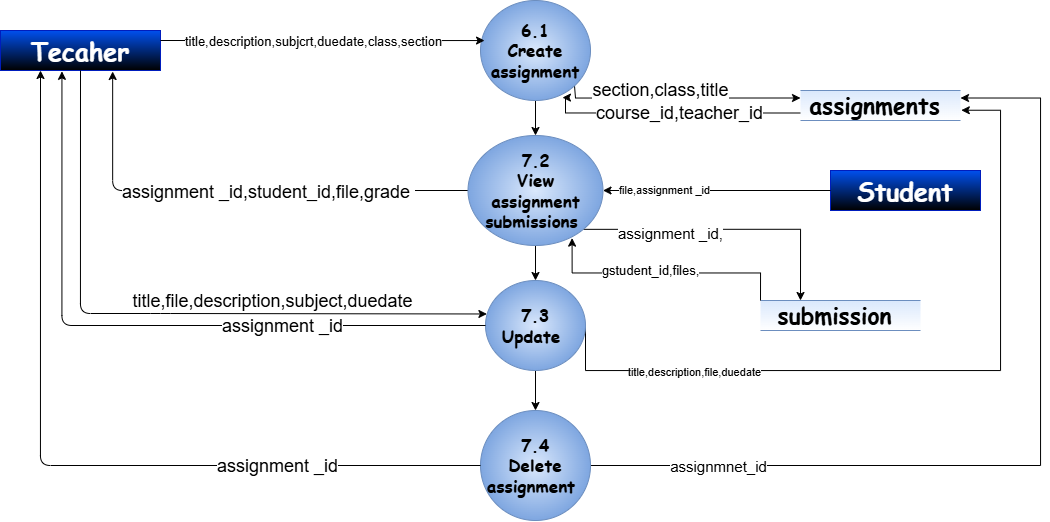

The diagram above was exported from draw.io. Its source (the exported page's mxGraphModel, read from the mxfile embedded in the PNG):
<mxGraphModel dx="1097" dy="659" grid="1" gridSize="10" guides="1" tooltips="1" connect="1" arrows="1" fold="1" page="1" pageScale="1" pageWidth="827" pageHeight="1169" math="0" shadow="0">
  <root>
    <mxCell id="0" />
    <mxCell id="1" parent="0" />
    <mxCell id="iWcqD11iwg7NvoIQjI-b-3" parent="1" style="rounded=0;whiteSpace=wrap;html=1;fillColor=#0050ef;strokeColor=#001DBC;fontColor=#FFFFFF;gradientColor=default;fontStyle=1;fontFamily=Comic Sans MS;" value="&lt;span&gt;&lt;font style=&quot;font-size: 25px;&quot;&gt;Student&lt;/font&gt;&lt;/span&gt;" vertex="1">
      <mxGeometry height="40" width="150" x="1130" y="510" as="geometry" />
    </mxCell>
    <mxCell id="iWcqD11iwg7NvoIQjI-b-4" edge="1" parent="1" source="iWcqD11iwg7NvoIQjI-b-6" style="edgeStyle=orthogonalEdgeStyle;rounded=0;orthogonalLoop=1;jettySize=auto;html=1;exitX=0;exitY=0.75;exitDx=0;exitDy=0;entryX=0.745;entryY=0.971;entryDx=0;entryDy=0;entryPerimeter=0;" target="iWcqD11iwg7NvoIQjI-b-10">
      <mxGeometry relative="1" as="geometry">
        <Array as="points">
          <mxPoint x="865" y="453" />
        </Array>
      </mxGeometry>
    </mxCell>
    <mxCell id="iWcqD11iwg7NvoIQjI-b-5" connectable="0" parent="iWcqD11iwg7NvoIQjI-b-4" style="edgeLabel;html=1;align=center;verticalAlign=middle;resizable=0;points=[];fontSize=18;" value="course_id,teacher_id" vertex="1">
      <mxGeometry relative="1" x="-0.0414" as="geometry">
        <mxPoint as="offset" />
      </mxGeometry>
    </mxCell>
    <mxCell id="iWcqD11iwg7NvoIQjI-b-6" parent="1" style="shape=partialRectangle;whiteSpace=wrap;html=1;left=0;right=0;fillColor=#dae8fc;strokeColor=#6c8ebf;gradientColor=#FFFFFF;fontColor=#000000;fontFamily=Comic Sans MS;" value="&lt;span style=&quot;font-size: 23px;&quot;&gt;&lt;b&gt;assignments&amp;nbsp;&lt;/b&gt;&lt;/span&gt;" vertex="1">
      <mxGeometry height="30" width="160" x="1100" y="430" as="geometry" />
    </mxCell>
    <mxCell id="iWcqD11iwg7NvoIQjI-b-7" edge="1" parent="1" source="iWcqD11iwg7NvoIQjI-b-10" style="edgeStyle=orthogonalEdgeStyle;rounded=0;orthogonalLoop=1;jettySize=auto;html=1;exitX=1;exitY=1;exitDx=0;exitDy=0;entryX=0;entryY=0.25;entryDx=0;entryDy=0;" target="iWcqD11iwg7NvoIQjI-b-6">
      <mxGeometry relative="1" as="geometry">
        <Array as="points">
          <mxPoint x="875" y="437" />
        </Array>
      </mxGeometry>
    </mxCell>
    <mxCell id="iWcqD11iwg7NvoIQjI-b-8" connectable="0" parent="iWcqD11iwg7NvoIQjI-b-7" style="edgeLabel;html=1;align=center;verticalAlign=middle;resizable=0;points=[];fontSize=18;" value="section,class,title" vertex="1">
      <mxGeometry relative="1" x="-0.3518" y="1" as="geometry">
        <mxPoint x="20" y="-7" as="offset" />
      </mxGeometry>
    </mxCell>
    <mxCell id="iWcqD11iwg7NvoIQjI-b-9" edge="1" parent="1" source="iWcqD11iwg7NvoIQjI-b-10" style="edgeStyle=orthogonalEdgeStyle;rounded=0;orthogonalLoop=1;jettySize=auto;html=1;exitX=0.5;exitY=1;exitDx=0;exitDy=0;entryX=0.5;entryY=0;entryDx=0;entryDy=0;" target="iWcqD11iwg7NvoIQjI-b-29">
      <mxGeometry relative="1" as="geometry" />
    </mxCell>
    <mxCell id="iWcqD11iwg7NvoIQjI-b-10" parent="1" style="ellipse;whiteSpace=wrap;html=1;fillColor=#dae8fc;strokeColor=#6c8ebf;gradientDirection=radial;fontStyle=1;fontFamily=Comic Sans MS;fontSize=17;gradientColor=#7ea6e0;fontColor=#000000;" value="6.1&lt;br&gt;&lt;div&gt;Create&lt;/div&gt;&lt;div&gt;assignment&lt;/div&gt;" vertex="1">
      <mxGeometry height="100" width="110" x="780" y="340" as="geometry" />
    </mxCell>
    <mxCell id="iWcqD11iwg7NvoIQjI-b-14" parent="1" style="rounded=0;whiteSpace=wrap;html=1;fillColor=#0050ef;strokeColor=#001DBC;fontColor=#FFFFFF;gradientColor=default;fontStyle=1;fontFamily=Comic Sans MS;" value="&lt;span&gt;&lt;font style=&quot;font-size: 25px;&quot;&gt;Tecaher&lt;/font&gt;&lt;/span&gt;" vertex="1">
      <mxGeometry height="40" width="160" x="300" y="370" as="geometry" />
    </mxCell>
    <mxCell id="iWcqD11iwg7NvoIQjI-b-15" edge="1" parent="1" source="iWcqD11iwg7NvoIQjI-b-14" style="edgeStyle=orthogonalEdgeStyle;rounded=0;orthogonalLoop=1;jettySize=auto;html=1;exitX=1;exitY=0.25;exitDx=0;exitDy=0;">
      <mxGeometry relative="1" as="geometry">
        <Array as="points">
          <mxPoint x="784" y="380" />
        </Array>
        <mxPoint x="784" y="380" as="targetPoint" />
      </mxGeometry>
    </mxCell>
    <mxCell id="iWcqD11iwg7NvoIQjI-b-16" connectable="0" parent="iWcqD11iwg7NvoIQjI-b-15" style="edgeLabel;html=1;align=center;verticalAlign=middle;resizable=0;points=[];fontSize=13;" value="title,description,subjcrt,duedate,class,section" vertex="1">
      <mxGeometry relative="1" x="-0.2545" as="geometry">
        <mxPoint x="31" as="offset" />
      </mxGeometry>
    </mxCell>
    <mxCell id="iWcqD11iwg7NvoIQjI-b-21" edge="1" parent="1" source="iWcqD11iwg7NvoIQjI-b-3" style="edgeStyle=orthogonalEdgeStyle;rounded=0;orthogonalLoop=1;jettySize=auto;html=1;exitX=0.5;exitY=1;exitDx=0;exitDy=0;" target="iWcqD11iwg7NvoIQjI-b-3">
      <mxGeometry relative="1" as="geometry" />
    </mxCell>
    <mxCell id="iWcqD11iwg7NvoIQjI-b-22" edge="1" parent="1" source="iWcqD11iwg7NvoIQjI-b-29" style="edgeStyle=orthogonalEdgeStyle;rounded=0;orthogonalLoop=1;jettySize=auto;html=1;exitX=0.5;exitY=1;exitDx=0;exitDy=0;entryX=0.5;entryY=0;entryDx=0;entryDy=0;" target="iWcqD11iwg7NvoIQjI-b-33">
      <mxGeometry relative="1" as="geometry" />
    </mxCell>
    <mxCell id="iWcqD11iwg7NvoIQjI-b-23" edge="1" parent="1" source="iWcqD11iwg7NvoIQjI-b-29" style="edgeStyle=orthogonalEdgeStyle;rounded=1;orthogonalLoop=1;jettySize=auto;html=1;exitX=0;exitY=0.5;exitDx=0;exitDy=0;entryX=0.701;entryY=1.025;entryDx=0;entryDy=0;curved=0;entryPerimeter=0;" target="iWcqD11iwg7NvoIQjI-b-14">
      <mxGeometry relative="1" as="geometry" />
    </mxCell>
    <mxCell id="2r9kZFy8rgnfLVmQYXu3-2" connectable="0" parent="iWcqD11iwg7NvoIQjI-b-23" style="edgeLabel;html=1;align=center;verticalAlign=middle;resizable=0;points=[];fontSize=18;" value="assignment _id,student_id,file,grade&amp;nbsp;" vertex="1">
      <mxGeometry relative="1" x="-0.155" y="1" as="geometry">
        <mxPoint as="offset" />
      </mxGeometry>
    </mxCell>
    <mxCell id="2r9kZFy8rgnfLVmQYXu3-7" edge="1" parent="1" source="iWcqD11iwg7NvoIQjI-b-29" style="edgeStyle=orthogonalEdgeStyle;rounded=0;orthogonalLoop=1;jettySize=auto;html=1;exitX=1;exitY=1;exitDx=0;exitDy=0;entryX=0.25;entryY=0;entryDx=0;entryDy=0;" target="2r9kZFy8rgnfLVmQYXu3-6">
      <mxGeometry relative="1" as="geometry" />
    </mxCell>
    <mxCell id="2r9kZFy8rgnfLVmQYXu3-8" connectable="0" parent="2r9kZFy8rgnfLVmQYXu3-7" style="edgeLabel;html=1;align=center;verticalAlign=middle;resizable=0;points=[];fontSize=15;" value="assignment _id," vertex="1">
      <mxGeometry relative="1" x="-0.665" y="-4" as="geometry">
        <mxPoint x="38" as="offset" />
      </mxGeometry>
    </mxCell>
    <mxCell id="2r9kZFy8rgnfLVmQYXu3-15" edge="1" parent="1" source="iWcqD11iwg7NvoIQjI-b-3" style="edgeStyle=orthogonalEdgeStyle;rounded=0;orthogonalLoop=1;jettySize=auto;html=1;exitX=0;exitY=0.5;exitDx=0;exitDy=0;entryX=1;entryY=0.5;entryDx=0;entryDy=0;" target="iWcqD11iwg7NvoIQjI-b-29">
      <mxGeometry relative="1" as="geometry" />
    </mxCell>
    <mxCell id="2r9kZFy8rgnfLVmQYXu3-17" connectable="0" parent="2r9kZFy8rgnfLVmQYXu3-15" style="edgeLabel;html=1;align=center;verticalAlign=middle;resizable=0;points=[];" value="file,assignment _id" vertex="1">
      <mxGeometry relative="1" x="0.474" y="-1" as="geometry">
        <mxPoint x="1" as="offset" />
      </mxGeometry>
    </mxCell>
    <mxCell id="iWcqD11iwg7NvoIQjI-b-29" parent="1" style="ellipse;whiteSpace=wrap;html=1;fillColor=#dae8fc;strokeColor=#6c8ebf;gradientDirection=radial;fontStyle=1;fontFamily=Comic Sans MS;fontSize=17;gradientColor=#7ea6e0;fontColor=#000000;" value="7.2&lt;div&gt;View assignment submissions&amp;nbsp;&lt;/div&gt;" vertex="1">
      <mxGeometry height="110" width="135" x="767.5" y="475" as="geometry" />
    </mxCell>
    <mxCell id="iWcqD11iwg7NvoIQjI-b-30" edge="1" parent="1" source="iWcqD11iwg7NvoIQjI-b-33" style="edgeStyle=orthogonalEdgeStyle;rounded=0;orthogonalLoop=1;jettySize=auto;html=1;exitX=0.5;exitY=1;exitDx=0;exitDy=0;entryX=0.5;entryY=0;entryDx=0;entryDy=0;" target="iWcqD11iwg7NvoIQjI-b-38">
      <mxGeometry relative="1" as="geometry" />
    </mxCell>
    <mxCell id="2r9kZFy8rgnfLVmQYXu3-11" edge="1" parent="1" source="iWcqD11iwg7NvoIQjI-b-33" style="edgeStyle=orthogonalEdgeStyle;rounded=0;orthogonalLoop=1;jettySize=auto;html=1;exitX=1;exitY=0.5;exitDx=0;exitDy=0;entryX=1.005;entryY=0.658;entryDx=0;entryDy=0;entryPerimeter=0;" target="iWcqD11iwg7NvoIQjI-b-6">
      <mxGeometry relative="1" as="geometry">
        <Array as="points">
          <mxPoint x="885" y="710" />
          <mxPoint x="1300" y="710" />
          <mxPoint x="1300" y="450" />
        </Array>
        <mxPoint x="1230" y="460" as="targetPoint" />
      </mxGeometry>
    </mxCell>
    <mxCell id="2r9kZFy8rgnfLVmQYXu3-12" connectable="0" parent="2r9kZFy8rgnfLVmQYXu3-11" style="edgeLabel;html=1;align=center;verticalAlign=middle;resizable=0;points=[];" value="title,description,file,duedate" vertex="1">
      <mxGeometry relative="1" x="-0.5962" y="-1" as="geometry">
        <mxPoint as="offset" />
      </mxGeometry>
    </mxCell>
    <mxCell id="iWcqD11iwg7NvoIQjI-b-33" parent="1" style="ellipse;whiteSpace=wrap;html=1;fillColor=#dae8fc;strokeColor=#6c8ebf;gradientDirection=radial;fontStyle=1;fontFamily=Comic Sans MS;fontSize=17;gradientColor=#7ea6e0;fontColor=#000000;" value="&lt;font color=&quot;#000000&quot;&gt;7.3&lt;/font&gt;&lt;div&gt;&lt;span style=&quot;color: rgb(0, 0, 0); background-color: transparent;&quot;&gt;Update&amp;nbsp;&lt;/span&gt;&lt;/div&gt;" vertex="1">
      <mxGeometry height="90" width="100" x="785" y="620" as="geometry" />
    </mxCell>
    <mxCell id="2r9kZFy8rgnfLVmQYXu3-13" edge="1" parent="1" source="iWcqD11iwg7NvoIQjI-b-38" style="edgeStyle=orthogonalEdgeStyle;rounded=0;orthogonalLoop=1;jettySize=auto;html=1;exitX=1;exitY=0.5;exitDx=0;exitDy=0;entryX=1;entryY=0.25;entryDx=0;entryDy=0;" target="iWcqD11iwg7NvoIQjI-b-6">
      <mxGeometry relative="1" as="geometry">
        <Array as="points">
          <mxPoint x="1340" y="805" />
          <mxPoint x="1340" y="438" />
        </Array>
      </mxGeometry>
    </mxCell>
    <mxCell id="2r9kZFy8rgnfLVmQYXu3-14" connectable="0" parent="2r9kZFy8rgnfLVmQYXu3-13" style="edgeLabel;html=1;align=center;verticalAlign=middle;resizable=0;points=[];" value="&lt;font style=&quot;font-size: 15px;&quot;&gt;assignmnet_id&lt;/font&gt;" vertex="1">
      <mxGeometry relative="1" x="-0.7169" as="geometry">
        <mxPoint as="offset" />
      </mxGeometry>
    </mxCell>
    <mxCell id="iWcqD11iwg7NvoIQjI-b-38" parent="1" style="ellipse;whiteSpace=wrap;html=1;fillColor=#dae8fc;strokeColor=#6c8ebf;gradientDirection=radial;fontStyle=1;fontFamily=Comic Sans MS;fontSize=17;gradientColor=#7ea6e0;fontColor=#000000;" value="&lt;font style=&quot;color: rgb(0, 0, 0);&quot;&gt;7.4&lt;/font&gt;&lt;div&gt;&lt;span style=&quot;color: rgb(0, 0, 0); background-color: transparent;&quot;&gt;Delete assignment&amp;nbsp;&lt;/span&gt;&lt;/div&gt;" vertex="1">
      <mxGeometry height="110" width="110" x="780" y="750" as="geometry" />
    </mxCell>
    <mxCell id="iWcqD11iwg7NvoIQjI-b-44" edge="1" parent="1" source="iWcqD11iwg7NvoIQjI-b-14" style="edgeStyle=orthogonalEdgeStyle;rounded=1;orthogonalLoop=1;jettySize=auto;html=1;exitX=0.5;exitY=1;exitDx=0;exitDy=0;entryX=0.014;entryY=0.372;entryDx=0;entryDy=0;entryPerimeter=0;curved=0;" target="iWcqD11iwg7NvoIQjI-b-33">
      <mxGeometry relative="1" as="geometry">
        <Array as="points">
          <mxPoint x="460" y="653" />
          <mxPoint x="780" y="653" />
        </Array>
      </mxGeometry>
    </mxCell>
    <mxCell id="iWcqD11iwg7NvoIQjI-b-45" connectable="0" parent="iWcqD11iwg7NvoIQjI-b-44" style="edgeLabel;html=1;align=center;verticalAlign=middle;resizable=0;points=[];fontSize=18;" value="title,file,description,subject,duedate" vertex="1">
      <mxGeometry relative="1" x="0.0858" as="geometry">
        <mxPoint x="82" y="-13" as="offset" />
      </mxGeometry>
    </mxCell>
    <mxCell id="iWcqD11iwg7NvoIQjI-b-46" edge="1" parent="1" source="iWcqD11iwg7NvoIQjI-b-33" style="edgeStyle=orthogonalEdgeStyle;rounded=1;orthogonalLoop=1;jettySize=auto;html=1;exitX=0;exitY=0.5;exitDx=0;exitDy=0;entryX=0.384;entryY=1.021;entryDx=0;entryDy=0;entryPerimeter=0;curved=0;" target="iWcqD11iwg7NvoIQjI-b-14">
      <mxGeometry relative="1" as="geometry" />
    </mxCell>
    <mxCell id="iWcqD11iwg7NvoIQjI-b-47" connectable="0" parent="iWcqD11iwg7NvoIQjI-b-46" style="edgeLabel;html=1;align=center;verticalAlign=middle;resizable=0;points=[];fontSize=18;" value="assignment _id" vertex="1">
      <mxGeometry relative="1" x="-0.1347" y="3" as="geometry">
        <mxPoint x="90" y="-3" as="offset" />
      </mxGeometry>
    </mxCell>
    <mxCell id="iWcqD11iwg7NvoIQjI-b-48" edge="1" parent="1" source="iWcqD11iwg7NvoIQjI-b-38" style="edgeStyle=orthogonalEdgeStyle;rounded=1;orthogonalLoop=1;jettySize=auto;html=1;exitX=0;exitY=0.5;exitDx=0;exitDy=0;curved=0;entryX=0.25;entryY=1;entryDx=0;entryDy=0;" target="iWcqD11iwg7NvoIQjI-b-14">
      <mxGeometry relative="1" as="geometry">
        <mxPoint x="376" y="410" as="targetPoint" />
      </mxGeometry>
    </mxCell>
    <mxCell id="2r9kZFy8rgnfLVmQYXu3-5" connectable="0" parent="iWcqD11iwg7NvoIQjI-b-48" style="edgeLabel;html=1;align=center;verticalAlign=middle;resizable=0;points=[];fontSize=18;" value="assignment _id" vertex="1">
      <mxGeometry relative="1" x="-0.5139" as="geometry">
        <mxPoint as="offset" />
      </mxGeometry>
    </mxCell>
    <mxCell id="2r9kZFy8rgnfLVmQYXu3-6" parent="1" style="shape=partialRectangle;whiteSpace=wrap;html=1;left=0;right=0;fillColor=#dae8fc;strokeColor=#6c8ebf;gradientColor=#FFFFFF;fontColor=#000000;fontFamily=Comic Sans MS;" value="&lt;span style=&quot;font-size: 23px;&quot;&gt;&lt;b&gt;submission&amp;nbsp;&lt;/b&gt;&lt;/span&gt;" vertex="1">
      <mxGeometry height="30" width="160" x="1060" y="640" as="geometry" />
    </mxCell>
    <mxCell id="2r9kZFy8rgnfLVmQYXu3-9" edge="1" parent="1" source="2r9kZFy8rgnfLVmQYXu3-6" style="edgeStyle=orthogonalEdgeStyle;rounded=0;orthogonalLoop=1;jettySize=auto;html=1;exitX=0;exitY=0;exitDx=0;exitDy=0;entryX=0.771;entryY=0.933;entryDx=0;entryDy=0;entryPerimeter=0;" target="iWcqD11iwg7NvoIQjI-b-29">
      <mxGeometry relative="1" as="geometry" />
    </mxCell>
    <mxCell id="2r9kZFy8rgnfLVmQYXu3-10" connectable="0" parent="2r9kZFy8rgnfLVmQYXu3-9" style="edgeLabel;html=1;align=center;verticalAlign=middle;resizable=0;points=[];fontSize=13;" value="gstudent_id,files," vertex="1">
      <mxGeometry relative="1" x="0.2927" y="3" as="geometry">
        <mxPoint x="24" y="-6" as="offset" />
      </mxGeometry>
    </mxCell>
  </root>
</mxGraphModel>